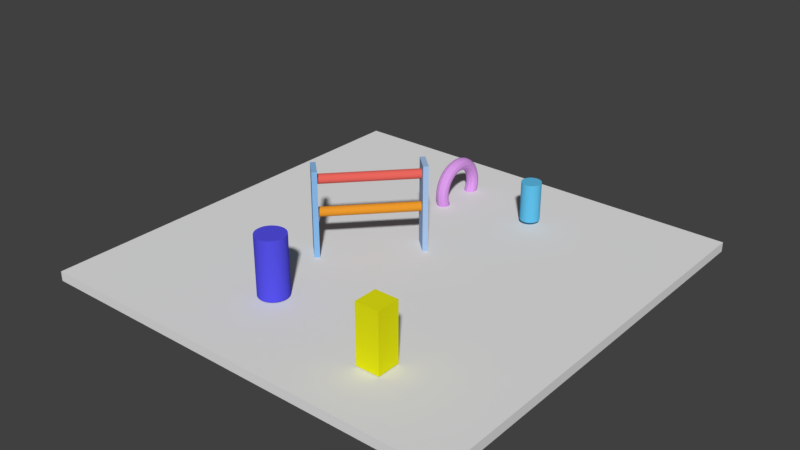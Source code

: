 # Source: knot.blend  (saved by Blender 2.79.0; exported with 4.5.12 LTS)
import bpy
from mathutils import Matrix  # noqa: F401  (used for matrix-valued properties, if any)

bpy.ops.wm.read_factory_settings(use_empty=True)
scene = bpy.context.scene
scene.name = 'Scene'

# ---- collections
col_collection_1 = bpy.data.collections.new('Collection 1'); scene.collection.children.link(col_collection_1)

# ---- materials (node trees are filled in below, after node groups)
mat_material_001 = bpy.data.materials.new('Material.001')
mat_material_001.alpha_threshold = 0.0
mat_material_001.use_transparent_shadow = False
mat_material_001.diffuse_color = (0.6873, 0.3193, 0.8, 1.0)
mat_material_001.roughness = 0.5
mat_material_007 = bpy.data.materials.new('Material.007')
mat_material_007.alpha_threshold = 0.0
mat_material_007.use_transparent_shadow = False
mat_material_007.diffuse_color = (0.7987, 0.8, 0.007642, 1.0)
mat_material_007.roughness = 0.5
mat_material_005 = bpy.data.materials.new('Material.005')
mat_material_005.alpha_threshold = 0.0
mat_material_005.use_transparent_shadow = False
mat_material_005.diffuse_color = (0.8, 0.1301, 0.1074, 1.0)
mat_material_005.roughness = 0.5
mat_material_003 = bpy.data.materials.new('Material.003')
mat_material_003.alpha_threshold = 0.0
mat_material_003.use_transparent_shadow = False
mat_material_003.diffuse_color = (0.3735, 0.5375, 0.8, 1.0)
mat_material_003.roughness = 0.5
mat_material_008 = bpy.data.materials.new('Material.008')
mat_material_008.alpha_threshold = 0.0
mat_material_008.use_transparent_shadow = False
mat_material_008.diffuse_color = (0.09194, 0.08196, 0.8, 1.0)
mat_material_008.roughness = 0.5
mat_material = bpy.data.materials.new('Material')
mat_material.alpha_threshold = 0.0
mat_material.use_transparent_shadow = False
mat_material.roughness = 0.5
mat_material_002 = bpy.data.materials.new('Material.002')
mat_material_002.alpha_threshold = 0.0
mat_material_002.use_transparent_shadow = False
mat_material_002.diffuse_color = (0.1137, 0.5101, 0.8, 1.0)
mat_material_002.roughness = 0.5
mat_material_004 = bpy.data.materials.new('Material.004')
mat_material_004.alpha_threshold = 0.0
mat_material_004.use_transparent_shadow = False
mat_material_004.diffuse_color = (0.2459, 0.4853, 0.8, 1.0)
mat_material_004.roughness = 0.5
mat_material_006 = bpy.data.materials.new('Material.006')
mat_material_006.alpha_threshold = 0.0
mat_material_006.use_transparent_shadow = False
mat_material_006.diffuse_color = (0.8, 0.3097, 0.02602, 1.0)
mat_material_006.roughness = 0.5

# ---- material node trees

# ---- world
world_world = bpy.data.worlds.new('World'); scene.world = world_world
world_world.color = (0.05088, 0.05088, 0.05088)
world_world.use_sun_shadow = False
world_world.sun_shadow_jitter_overblur = 0.0
world_world.cycles.sampling_method = 'MANUAL'

# ---- meshes
me_torus = bpy.data.meshes.new('Torus')
me_torus.from_pydata([(0.29, 0.0, 0.0), (0.2822, 0.0, 0.029), (0.261, 0.0, 0.05023), (0.232, 0.0, 0.058), (0.203, 0.0, 0.05023), (0.1818, 0.0, 0.029), (0.174, 0.0, 7.103e-18), (0.1818, 0.0, -0.029), (0.203, 0.0, -0.05023), (0.232, 0.0, -0.058), (0.261, 0.0, -0.05023), (0.2822, 0.0, -0.029), (0.2875, 0.03785, 0.0), (0.2798, 0.03684, 0.029), (0.2588, 0.03407, 0.05023), (0.23, 0.03028, 0.058), (0.2013, 0.0265, 0.05023), (0.1802, 0.02373, 0.029), (0.1725, 0.02271, 7.103e-18), (0.1802, 0.02373, -0.029), (0.2013, 0.0265, -0.05023), (0.23, 0.03028, -0.058), (0.2588, 0.03407, -0.05023), (0.2798, 0.03684, -0.029), (0.2801, 0.07506, 0.0), (0.2726, 0.07305, 0.029), (0.2521, 0.06755, 0.05023), (0.2241, 0.06005, 0.058), (0.1961, 0.05254, 0.05023), (0.1756, 0.04705, 0.029), (0.1681, 0.04503, 7.103e-18), (0.1756, 0.04705, -0.029), (0.1961, 0.05254, -0.05023), (0.2241, 0.06005, -0.058), (0.2521, 0.06755, -0.05023), (0.2726, 0.07305, -0.029), (0.2679, 0.111, 0.0), (0.2607, 0.108, 0.029), (0.2411, 0.09988, 0.05023), (0.2143, 0.08878, 0.058), (0.1875, 0.07769, 0.05023), (0.1679, 0.06956, 0.029), (0.1608, 0.06659, 7.103e-18), (0.1679, 0.06956, -0.029), (0.1875, 0.07769, -0.05023), (0.2143, 0.08878, -0.058), (0.2411, 0.09988, -0.05023), (0.2607, 0.108, -0.029), (0.2512, 0.145, 0.0), (0.2444, 0.1411, 0.029), (0.226, 0.1305, 0.05023), (0.2009, 0.116, 0.058), (0.1758, 0.1015, 0.05023), (0.1574, 0.09089, 0.029), (0.1507, 0.087, 7.103e-18), (0.1574, 0.09089, -0.029), (0.1758, 0.1015, -0.05023), (0.2009, 0.116, -0.058), (0.226, 0.1305, -0.05023), (0.2444, 0.1411, -0.029), (0.2301, 0.1765, 0.0), (0.2239, 0.1718, 0.029), (0.2071, 0.1589, 0.05023), (0.1841, 0.1412, 0.058), (0.1611, 0.1236, 0.05023), (0.1442, 0.1107, 0.029), (0.138, 0.1059, 7.103e-18), (0.1442, 0.1107, -0.029), (0.1611, 0.1236, -0.05023), (0.1841, 0.1412, -0.058), (0.2071, 0.1589, -0.05023), (0.2239, 0.1718, -0.029), (0.2051, 0.2051, 0.0), (0.1996, 0.1996, 0.029), (0.1846, 0.1846, 0.05023), (0.1641, 0.1641, 0.058), (0.1435, 0.1435, 0.05023), (0.1285, 0.1285, 0.029), (0.123, 0.123, 7.103e-18), (0.1285, 0.1285, -0.029), (0.1435, 0.1435, -0.05023), (0.1641, 0.1641, -0.058), (0.1846, 0.1846, -0.05023), (0.1996, 0.1996, -0.029), (0.1765, 0.2301, 0.0), (0.1718, 0.2239, 0.029), (0.1589, 0.2071, 0.05023), (0.1412, 0.1841, 0.058), (0.1236, 0.1611, 0.05023), (0.1107, 0.1442, 0.029), (0.1059, 0.138, 7.103e-18), (0.1107, 0.1442, -0.029), (0.1236, 0.1611, -0.05023), (0.1412, 0.1841, -0.058), (0.1589, 0.2071, -0.05023), (0.1718, 0.2239, -0.029), (0.145, 0.2512, 0.0), (0.1411, 0.2444, 0.029), (0.1305, 0.226, 0.05023), (0.116, 0.2009, 0.058), (0.1015, 0.1758, 0.05023), (0.09089, 0.1574, 0.029), (0.087, 0.1507, 7.103e-18), (0.09089, 0.1574, -0.029), (0.1015, 0.1758, -0.05023), (0.116, 0.2009, -0.058), (0.1305, 0.226, -0.05023), (0.1411, 0.2444, -0.029), (0.111, 0.2679, 0.0), (0.108, 0.2607, 0.029), (0.09988, 0.2411, 0.05023), (0.08878, 0.2143, 0.058), (0.07769, 0.1875, 0.05023), (0.06956, 0.1679, 0.029), (0.06659, 0.1608, 7.103e-18), (0.06956, 0.1679, -0.029), (0.07769, 0.1875, -0.05023), (0.08878, 0.2143, -0.058), (0.09988, 0.2411, -0.05023), (0.108, 0.2607, -0.029), (0.07506, 0.2801, 0.0), (0.07305, 0.2726, 0.029), (0.06755, 0.2521, 0.05023), (0.06005, 0.2241, 0.058), (0.05254, 0.1961, 0.05023), (0.04705, 0.1756, 0.029), (0.04503, 0.1681, 7.103e-18), (0.04705, 0.1756, -0.029), (0.05254, 0.1961, -0.05023), (0.06005, 0.2241, -0.058), (0.06755, 0.2521, -0.05023), (0.07305, 0.2726, -0.029), (0.03785, 0.2875, 0.0), (0.03684, 0.2798, 0.029), (0.03407, 0.2588, 0.05023), (0.03028, 0.23, 0.058), (0.0265, 0.2013, 0.05023), (0.02373, 0.1802, 0.029), (0.02271, 0.1725, 7.103e-18), (0.02373, 0.1802, -0.029), (0.0265, 0.2013, -0.05023), (0.03028, 0.23, -0.058), (0.03407, 0.2588, -0.05023), (0.03684, 0.2798, -0.029), (2.189e-08, 0.29, 0.0), (2.131e-08, 0.2822, 0.029), (1.971e-08, 0.261, 0.05023), (1.752e-08, 0.232, 0.058), (1.533e-08, 0.203, 0.05023), (1.372e-08, 0.1818, 0.029), (1.314e-08, 0.174, 7.103e-18), (1.372e-08, 0.1818, -0.029), (1.533e-08, 0.203, -0.05023), (1.752e-08, 0.232, -0.058), (1.971e-08, 0.261, -0.05023), (2.131e-08, 0.2822, -0.029), (-0.03785, 0.2875, 0.0), (-0.03684, 0.2798, 0.029), (-0.03407, 0.2588, 0.05023), (-0.03028, 0.23, 0.058), (-0.0265, 0.2013, 0.05023), (-0.02373, 0.1802, 0.029), (-0.02271, 0.1725, 7.103e-18), (-0.02373, 0.1802, -0.029), (-0.0265, 0.2013, -0.05023), (-0.03028, 0.23, -0.058), (-0.03407, 0.2588, -0.05023), (-0.03684, 0.2798, -0.029), (-0.07506, 0.2801, 0.0), (-0.07305, 0.2726, 0.029), (-0.06755, 0.2521, 0.05023), (-0.06005, 0.2241, 0.058), (-0.05254, 0.1961, 0.05023), (-0.04705, 0.1756, 0.029), (-0.04503, 0.1681, 7.103e-18), (-0.04705, 0.1756, -0.029), (-0.05254, 0.1961, -0.05023), (-0.06005, 0.2241, -0.058), (-0.06755, 0.2521, -0.05023), (-0.07305, 0.2726, -0.029), (-0.111, 0.2679, 0.0), (-0.108, 0.2607, 0.029), (-0.09988, 0.2411, 0.05023), (-0.08878, 0.2143, 0.058), (-0.07769, 0.1875, 0.05023), (-0.06956, 0.1679, 0.029), (-0.06659, 0.1608, 7.103e-18), (-0.06956, 0.1679, -0.029), (-0.07769, 0.1875, -0.05023), (-0.08878, 0.2143, -0.058), (-0.09988, 0.2411, -0.05023), (-0.108, 0.2607, -0.029), (-0.145, 0.2512, 0.0), (-0.1411, 0.2444, 0.029), (-0.1305, 0.226, 0.05023), (-0.116, 0.2009, 0.058), (-0.1015, 0.1758, 0.05023), (-0.09089, 0.1574, 0.029), (-0.087, 0.1507, 7.103e-18), (-0.09089, 0.1574, -0.029), (-0.1015, 0.1758, -0.05023), (-0.116, 0.2009, -0.058), (-0.1305, 0.226, -0.05023), (-0.1411, 0.2444, -0.029), (-0.1765, 0.2301, 0.0), (-0.1718, 0.2239, 0.029), (-0.1589, 0.2071, 0.05023), (-0.1412, 0.1841, 0.058), (-0.1236, 0.1611, 0.05023), (-0.1107, 0.1442, 0.029), (-0.1059, 0.138, 7.103e-18), (-0.1107, 0.1442, -0.029), (-0.1236, 0.1611, -0.05023), (-0.1412, 0.1841, -0.058), (-0.1589, 0.2071, -0.05023), (-0.1718, 0.2239, -0.029), (-0.2051, 0.2051, 0.0), (-0.1996, 0.1996, 0.029), (-0.1846, 0.1846, 0.05023), (-0.1641, 0.1641, 0.058), (-0.1435, 0.1435, 0.05023), (-0.1285, 0.1285, 0.029), (-0.123, 0.123, 7.103e-18), (-0.1285, 0.1285, -0.029), (-0.1435, 0.1435, -0.05023), (-0.1641, 0.1641, -0.058), (-0.1846, 0.1846, -0.05023), (-0.1996, 0.1996, -0.029), (-0.2301, 0.1765, 0.0), (-0.2239, 0.1718, 0.029), (-0.2071, 0.1589, 0.05023), (-0.1841, 0.1412, 0.058), (-0.1611, 0.1236, 0.05023), (-0.1442, 0.1107, 0.029), (-0.138, 0.1059, 7.103e-18), (-0.1442, 0.1107, -0.029), (-0.1611, 0.1236, -0.05023), (-0.1841, 0.1412, -0.058), (-0.2071, 0.1589, -0.05023), (-0.2239, 0.1718, -0.029), (-0.2512, 0.145, 0.0), (-0.2444, 0.1411, 0.029), (-0.226, 0.1305, 0.05023), (-0.2009, 0.116, 0.058), (-0.1758, 0.1015, 0.05023), (-0.1574, 0.09089, 0.029), (-0.1507, 0.087, 7.103e-18), (-0.1574, 0.09089, -0.029), (-0.1758, 0.1015, -0.05023), (-0.2009, 0.116, -0.058), (-0.226, 0.1305, -0.05023), (-0.2444, 0.1411, -0.029), (-0.2679, 0.111, 0.0), (-0.2607, 0.108, 0.029), (-0.2411, 0.09988, 0.05023), (-0.2143, 0.08878, 0.058), (-0.1875, 0.07769, 0.05023), (-0.1679, 0.06956, 0.029), (-0.1608, 0.06659, 7.103e-18), (-0.1679, 0.06956, -0.029), (-0.1875, 0.07769, -0.05023), (-0.2143, 0.08878, -0.058), (-0.2411, 0.09988, -0.05023), (-0.2607, 0.108, -0.029), (-0.2801, 0.07506, 0.0), (-0.2726, 0.07305, 0.029), (-0.2521, 0.06755, 0.05023), (-0.2241, 0.06005, 0.058), (-0.1961, 0.05254, 0.05023), (-0.1756, 0.04705, 0.029), (-0.1681, 0.04503, 7.103e-18), (-0.1756, 0.04705, -0.029), (-0.1961, 0.05254, -0.05023), (-0.2241, 0.06005, -0.058), (-0.2521, 0.06755, -0.05023), (-0.2726, 0.07305, -0.029), (-0.2875, 0.03785, 0.0), (-0.2798, 0.03684, 0.029), (-0.2588, 0.03407, 0.05023), (-0.23, 0.03028, 0.058), (-0.2013, 0.0265, 0.05023), (-0.1802, 0.02373, 0.029), (-0.1725, 0.02271, 7.103e-18), (-0.1802, 0.02373, -0.029), (-0.2013, 0.0265, -0.05023), (-0.23, 0.03028, -0.058), (-0.2588, 0.03407, -0.05023), (-0.2798, 0.03684, -0.029), (-0.29, 2.535e-08, 0.0), (-0.2822, 2.467e-08, 0.029), (-0.261, 2.282e-08, 0.05023), (-0.232, 2.028e-08, 0.058), (-0.203, 1.775e-08, 0.05023), (-0.1818, 1.589e-08, 0.029), (-0.174, 1.521e-08, 7.103e-18), (-0.1818, 1.589e-08, -0.029), (-0.203, 1.775e-08, -0.05023), (-0.232, 2.028e-08, -0.058), (-0.261, 2.282e-08, -0.05023), (-0.2822, 2.467e-08, -0.029), (-0.2875, -0.03785, 0.0), (-0.2798, -0.03684, 0.029), (-0.2588, -0.03407, 0.05023), (-0.23, -0.03028, 0.058), (-0.2013, -0.0265, 0.05023), (-0.1802, -0.02373, 0.029), (-0.1725, -0.02271, 7.103e-18), (-0.1802, -0.02373, -0.029), (-0.2013, -0.0265, -0.05023), (-0.23, -0.03028, -0.058), (-0.2588, -0.03407, -0.05023), (-0.2798, -0.03684, -0.029), (-0.2801, -0.07506, 0.0), (-0.2726, -0.07305, 0.029), (-0.2521, -0.06755, 0.05023), (-0.2241, -0.06005, 0.058), (-0.1961, -0.05254, 0.05023), (-0.1756, -0.04705, 0.029), (-0.1681, -0.04503, 7.103e-18), (-0.1756, -0.04705, -0.029), (-0.1961, -0.05254, -0.05023), (-0.2241, -0.06005, -0.058), (-0.2521, -0.06755, -0.05023), (-0.2726, -0.07305, -0.029), (-0.2679, -0.111, 0.0), (-0.2607, -0.108, 0.029), (-0.2411, -0.09988, 0.05023), (-0.2143, -0.08878, 0.058), (-0.1875, -0.07769, 0.05023), (-0.1679, -0.06956, 0.029), (-0.1608, -0.06659, 7.103e-18), (-0.1679, -0.06956, -0.029), (-0.1875, -0.07769, -0.05023), (-0.2143, -0.08878, -0.058), (-0.2411, -0.09988, -0.05023), (-0.2607, -0.108, -0.029), (-0.2512, -0.145, 0.0), (-0.2444, -0.1411, 0.029), (-0.226, -0.1305, 0.05023), (-0.2009, -0.116, 0.058), (-0.1758, -0.1015, 0.05023), (-0.1574, -0.09089, 0.029), (-0.1507, -0.087, 7.103e-18), (-0.1574, -0.09089, -0.029), (-0.1758, -0.1015, -0.05023), (-0.2009, -0.116, -0.058), (-0.226, -0.1305, -0.05023), (-0.2444, -0.1411, -0.029), (-0.2301, -0.1765, 0.0), (-0.2239, -0.1718, 0.029), (-0.2071, -0.1589, 0.05023), (-0.1841, -0.1412, 0.058), (-0.1611, -0.1236, 0.05023), (-0.1442, -0.1107, 0.029), (-0.138, -0.1059, 7.103e-18), (-0.1442, -0.1107, -0.029), (-0.1611, -0.1236, -0.05023), (-0.1841, -0.1412, -0.058), (-0.2071, -0.1589, -0.05023), (-0.2239, -0.1718, -0.029), (-0.2051, -0.2051, 0.0), (-0.1996, -0.1996, 0.029), (-0.1846, -0.1846, 0.05023), (-0.1641, -0.1641, 0.058), (-0.1435, -0.1435, 0.05023), (-0.1285, -0.1285, 0.029), (-0.123, -0.123, 7.103e-18), (-0.1285, -0.1285, -0.029), (-0.1435, -0.1435, -0.05023), (-0.1641, -0.1641, -0.058), (-0.1846, -0.1846, -0.05023), (-0.1996, -0.1996, -0.029), (-0.1765, -0.2301, 0.0), (-0.1718, -0.2239, 0.029), (-0.1589, -0.2071, 0.05023), (-0.1412, -0.1841, 0.058), (-0.1236, -0.1611, 0.05023), (-0.1107, -0.1442, 0.029), (-0.1059, -0.138, 7.103e-18), (-0.1107, -0.1442, -0.029), (-0.1236, -0.1611, -0.05023), (-0.1412, -0.1841, -0.058), (-0.1589, -0.2071, -0.05023), (-0.1718, -0.2239, -0.029), (-0.145, -0.2512, 0.0), (-0.1411, -0.2444, 0.029), (-0.1305, -0.226, 0.05023), (-0.116, -0.2009, 0.058), (-0.1015, -0.1758, 0.05023), (-0.09089, -0.1574, 0.029), (-0.087, -0.1507, 7.103e-18), (-0.09089, -0.1574, -0.029), (-0.1015, -0.1758, -0.05023), (-0.116, -0.2009, -0.058), (-0.1305, -0.226, -0.05023), (-0.1411, -0.2444, -0.029), (-0.111, -0.2679, 0.0), (-0.108, -0.2607, 0.029), (-0.09988, -0.2411, 0.05023), (-0.08878, -0.2143, 0.058), (-0.07769, -0.1875, 0.05023), (-0.06956, -0.1679, 0.029), (-0.06659, -0.1608, 7.103e-18), (-0.06956, -0.1679, -0.029), (-0.07769, -0.1875, -0.05023), (-0.08878, -0.2143, -0.058), (-0.09988, -0.2411, -0.05023), (-0.108, -0.2607, -0.029), (-0.07506, -0.2801, 0.0), (-0.07305, -0.2726, 0.029), (-0.06755, -0.2521, 0.05023), (-0.06005, -0.2241, 0.058), (-0.05254, -0.1961, 0.05023), (-0.04705, -0.1756, 0.029), (-0.04504, -0.1681, 7.103e-18), (-0.04705, -0.1756, -0.029), (-0.05254, -0.1961, -0.05023), (-0.06005, -0.2241, -0.058), (-0.06755, -0.2521, -0.05023), (-0.07305, -0.2726, -0.029), (-0.03785, -0.2875, 0.0), (-0.03684, -0.2798, 0.029), (-0.03407, -0.2588, 0.05023), (-0.03028, -0.23, 0.058), (-0.0265, -0.2013, 0.05023), (-0.02373, -0.1802, 0.029), (-0.02271, -0.1725, 7.103e-18), (-0.02373, -0.1802, -0.029), (-0.0265, -0.2013, -0.05023), (-0.03028, -0.23, -0.058), (-0.03407, -0.2588, -0.05023), (-0.03684, -0.2798, -0.029), (2.189e-08, -0.29, 0.0), (2.131e-08, -0.2822, 0.029), (1.971e-08, -0.261, 0.05023), (1.752e-08, -0.232, 0.058), (1.533e-08, -0.203, 0.05023), (1.372e-08, -0.1818, 0.029), (1.314e-08, -0.174, 7.103e-18), (1.372e-08, -0.1818, -0.029), (1.533e-08, -0.203, -0.05023), (1.752e-08, -0.232, -0.058), (1.971e-08, -0.261, -0.05023), (2.131e-08, -0.2822, -0.029), (0.03785, -0.2875, 0.0), (0.03684, -0.2798, 0.029), (0.03407, -0.2588, 0.05023), (0.03028, -0.23, 0.058), (0.0265, -0.2013, 0.05023), (0.02373, -0.1802, 0.029), (0.02271, -0.1725, 7.103e-18), (0.02373, -0.1802, -0.029), (0.0265, -0.2013, -0.05023), (0.03028, -0.23, -0.058), (0.03407, -0.2588, -0.05023), (0.03684, -0.2798, -0.029), (0.07506, -0.2801, 0.0), (0.07305, -0.2726, 0.029), (0.06755, -0.2521, 0.05023), (0.06005, -0.2241, 0.058), (0.05254, -0.1961, 0.05023), (0.04705, -0.1756, 0.029), (0.04503, -0.1681, 7.103e-18), (0.04705, -0.1756, -0.029), (0.05254, -0.1961, -0.05023), (0.06005, -0.2241, -0.058), (0.06755, -0.2521, -0.05023), (0.07305, -0.2726, -0.029), (0.111, -0.2679, 0.0), (0.108, -0.2607, 0.029), (0.09988, -0.2411, 0.05023), (0.08878, -0.2143, 0.058), (0.07769, -0.1875, 0.05023), (0.06956, -0.1679, 0.029), (0.06659, -0.1608, 7.103e-18), (0.06956, -0.1679, -0.029), (0.07769, -0.1875, -0.05023), (0.08878, -0.2143, -0.058), (0.09988, -0.2411, -0.05023), (0.108, -0.2607, -0.029), (0.145, -0.2512, 0.0), (0.1411, -0.2444, 0.029), (0.1305, -0.226, 0.05023), (0.116, -0.2009, 0.058), (0.1015, -0.1758, 0.05023), (0.09089, -0.1574, 0.029), (0.087, -0.1507, 7.103e-18), (0.09089, -0.1574, -0.029), (0.1015, -0.1758, -0.05023), (0.116, -0.2009, -0.058), (0.1305, -0.226, -0.05023), (0.1411, -0.2444, -0.029), (0.1765, -0.2301, 0.0), (0.1718, -0.2239, 0.029), (0.1589, -0.2071, 0.05023), (0.1412, -0.1841, 0.058), (0.1236, -0.1611, 0.05023), (0.1107, -0.1442, 0.029), (0.1059, -0.138, 7.103e-18), (0.1107, -0.1442, -0.029), (0.1236, -0.1611, -0.05023), (0.1412, -0.1841, -0.058), (0.1589, -0.2071, -0.05023), (0.1718, -0.2239, -0.029), (0.2051, -0.2051, 0.0), (0.1996, -0.1996, 0.029), (0.1846, -0.1846, 0.05023), (0.1641, -0.1641, 0.058), (0.1435, -0.1435, 0.05023), (0.1285, -0.1285, 0.029), (0.123, -0.123, 7.103e-18), (0.1285, -0.1285, -0.029), (0.1435, -0.1435, -0.05023), (0.1641, -0.1641, -0.058), (0.1846, -0.1846, -0.05023), (0.1996, -0.1996, -0.029), (0.2301, -0.1765, 0.0), (0.2239, -0.1718, 0.029), (0.2071, -0.1589, 0.05023), (0.1841, -0.1412, 0.058), (0.1611, -0.1236, 0.05023), (0.1442, -0.1107, 0.029), (0.138, -0.1059, 7.103e-18), (0.1442, -0.1107, -0.029), (0.1611, -0.1236, -0.05023), (0.1841, -0.1412, -0.058), (0.2071, -0.1589, -0.05023), (0.2239, -0.1718, -0.029), (0.2512, -0.145, 0.0), (0.2444, -0.1411, 0.029), (0.226, -0.1305, 0.05023), (0.2009, -0.116, 0.058), (0.1758, -0.1015, 0.05023), (0.1574, -0.09089, 0.029), (0.1507, -0.087, 7.103e-18), (0.1574, -0.09089, -0.029), (0.1758, -0.1015, -0.05023), (0.2009, -0.116, -0.058), (0.226, -0.1305, -0.05023), (0.2444, -0.1411, -0.029), (0.2679, -0.111, 0.0), (0.2607, -0.108, 0.029), (0.2411, -0.09988, 0.05023), (0.2143, -0.08878, 0.058), (0.1875, -0.07769, 0.05023), (0.1679, -0.06956, 0.029), (0.1608, -0.06659, 7.103e-18), (0.1679, -0.06956, -0.029), (0.1875, -0.07769, -0.05023), (0.2143, -0.08878, -0.058), (0.2411, -0.09988, -0.05023), (0.2607, -0.108, -0.029), (0.2801, -0.07506, 0.0), (0.2726, -0.07305, 0.029), (0.2521, -0.06755, 0.05023), (0.2241, -0.06005, 0.058), (0.1961, -0.05254, 0.05023), (0.1756, -0.04705, 0.029), (0.1681, -0.04503, 7.103e-18), (0.1756, -0.04705, -0.029), (0.1961, -0.05254, -0.05023), (0.2241, -0.06005, -0.058), (0.2521, -0.06755, -0.05023), (0.2726, -0.07305, -0.029), (0.2875, -0.03785, 0.0), (0.2798, -0.03684, 0.029), (0.2588, -0.03407, 0.05023), (0.23, -0.03028, 0.058), (0.2013, -0.0265, 0.05023), (0.1802, -0.02373, 0.029), (0.1725, -0.02271, 7.103e-18), (0.1802, -0.02373, -0.029), (0.2013, -0.0265, -0.05023), (0.23, -0.03028, -0.058), (0.2588, -0.03407, -0.05023), (0.2798, -0.03684, -0.029)], [], [(0, 12, 13, 1), (1, 13, 14, 2), (2, 14, 15, 3), (3, 15, 16, 4), (4, 16, 17, 5), (5, 17, 18, 6), (6, 18, 19, 7), (7, 19, 20, 8), (8, 20, 21, 9), (9, 21, 22, 10), (10, 22, 23, 11), (11, 23, 12, 0), (12, 24, 25, 13), (13, 25, 26, 14), (14, 26, 27, 15), (15, 27, 28, 16), (16, 28, 29, 17), (17, 29, 30, 18), (18, 30, 31, 19), (19, 31, 32, 20), (20, 32, 33, 21), (21, 33, 34, 22), (22, 34, 35, 23), (23, 35, 24, 12), (24, 36, 37, 25), (25, 37, 38, 26), (26, 38, 39, 27), (27, 39, 40, 28), (28, 40, 41, 29), (29, 41, 42, 30), (30, 42, 43, 31), (31, 43, 44, 32), (32, 44, 45, 33), (33, 45, 46, 34), (34, 46, 47, 35), (35, 47, 36, 24), (36, 48, 49, 37), (37, 49, 50, 38), (38, 50, 51, 39), (39, 51, 52, 40), (40, 52, 53, 41), (41, 53, 54, 42), (42, 54, 55, 43), (43, 55, 56, 44), (44, 56, 57, 45), (45, 57, 58, 46), (46, 58, 59, 47), (47, 59, 48, 36), (48, 60, 61, 49), (49, 61, 62, 50), (50, 62, 63, 51), (51, 63, 64, 52), (52, 64, 65, 53), (53, 65, 66, 54), (54, 66, 67, 55), (55, 67, 68, 56), (56, 68, 69, 57), (57, 69, 70, 58), (58, 70, 71, 59), (59, 71, 60, 48), (60, 72, 73, 61), (61, 73, 74, 62), (62, 74, 75, 63), (63, 75, 76, 64), (64, 76, 77, 65), (65, 77, 78, 66), (66, 78, 79, 67), (67, 79, 80, 68), (68, 80, 81, 69), (69, 81, 82, 70), (70, 82, 83, 71), (71, 83, 72, 60), (72, 84, 85, 73), (73, 85, 86, 74), (74, 86, 87, 75), (75, 87, 88, 76), (76, 88, 89, 77), (77, 89, 90, 78), (78, 90, 91, 79), (79, 91, 92, 80), (80, 92, 93, 81), (81, 93, 94, 82), (82, 94, 95, 83), (83, 95, 84, 72), (84, 96, 97, 85), (85, 97, 98, 86), (86, 98, 99, 87), (87, 99, 100, 88), (88, 100, 101, 89), (89, 101, 102, 90), (90, 102, 103, 91), (91, 103, 104, 92), (92, 104, 105, 93), (93, 105, 106, 94), (94, 106, 107, 95), (95, 107, 96, 84), (96, 108, 109, 97), (97, 109, 110, 98), (98, 110, 111, 99), (99, 111, 112, 100), (100, 112, 113, 101), (101, 113, 114, 102), (102, 114, 115, 103), (103, 115, 116, 104), (104, 116, 117, 105), (105, 117, 118, 106), (106, 118, 119, 107), (107, 119, 108, 96), (108, 120, 121, 109), (109, 121, 122, 110), (110, 122, 123, 111), (111, 123, 124, 112), (112, 124, 125, 113), (113, 125, 126, 114), (114, 126, 127, 115), (115, 127, 128, 116), (116, 128, 129, 117), (117, 129, 130, 118), (118, 130, 131, 119), (119, 131, 120, 108), (120, 132, 133, 121), (121, 133, 134, 122), (122, 134, 135, 123), (123, 135, 136, 124), (124, 136, 137, 125), (125, 137, 138, 126), (126, 138, 139, 127), (127, 139, 140, 128), (128, 140, 141, 129), (129, 141, 142, 130), (130, 142, 143, 131), (131, 143, 132, 120), (132, 144, 145, 133), (133, 145, 146, 134), (134, 146, 147, 135), (135, 147, 148, 136), (136, 148, 149, 137), (137, 149, 150, 138), (138, 150, 151, 139), (139, 151, 152, 140), (140, 152, 153, 141), (141, 153, 154, 142), (142, 154, 155, 143), (143, 155, 144, 132), (144, 156, 157, 145), (145, 157, 158, 146), (146, 158, 159, 147), (147, 159, 160, 148), (148, 160, 161, 149), (149, 161, 162, 150), (150, 162, 163, 151), (151, 163, 164, 152), (152, 164, 165, 153), (153, 165, 166, 154), (154, 166, 167, 155), (155, 167, 156, 144), (156, 168, 169, 157), (157, 169, 170, 158), (158, 170, 171, 159), (159, 171, 172, 160), (160, 172, 173, 161), (161, 173, 174, 162), (162, 174, 175, 163), (163, 175, 176, 164), (164, 176, 177, 165), (165, 177, 178, 166), (166, 178, 179, 167), (167, 179, 168, 156), (168, 180, 181, 169), (169, 181, 182, 170), (170, 182, 183, 171), (171, 183, 184, 172), (172, 184, 185, 173), (173, 185, 186, 174), (174, 186, 187, 175), (175, 187, 188, 176), (176, 188, 189, 177), (177, 189, 190, 178), (178, 190, 191, 179), (179, 191, 180, 168), (180, 192, 193, 181), (181, 193, 194, 182), (182, 194, 195, 183), (183, 195, 196, 184), (184, 196, 197, 185), (185, 197, 198, 186), (186, 198, 199, 187), (187, 199, 200, 188), (188, 200, 201, 189), (189, 201, 202, 190), (190, 202, 203, 191), (191, 203, 192, 180), (192, 204, 205, 193), (193, 205, 206, 194), (194, 206, 207, 195), (195, 207, 208, 196), (196, 208, 209, 197), (197, 209, 210, 198), (198, 210, 211, 199), (199, 211, 212, 200), (200, 212, 213, 201), (201, 213, 214, 202), (202, 214, 215, 203), (203, 215, 204, 192), (204, 216, 217, 205), (205, 217, 218, 206), (206, 218, 219, 207), (207, 219, 220, 208), (208, 220, 221, 209), (209, 221, 222, 210), (210, 222, 223, 211), (211, 223, 224, 212), (212, 224, 225, 213), (213, 225, 226, 214), (214, 226, 227, 215), (215, 227, 216, 204), (216, 228, 229, 217), (217, 229, 230, 218), (218, 230, 231, 219), (219, 231, 232, 220), (220, 232, 233, 221), (221, 233, 234, 222), (222, 234, 235, 223), (223, 235, 236, 224), (224, 236, 237, 225), (225, 237, 238, 226), (226, 238, 239, 227), (227, 239, 228, 216), (228, 240, 241, 229), (229, 241, 242, 230), (230, 242, 243, 231), (231, 243, 244, 232), (232, 244, 245, 233), (233, 245, 246, 234), (234, 246, 247, 235), (235, 247, 248, 236), (236, 248, 249, 237), (237, 249, 250, 238), (238, 250, 251, 239), (239, 251, 240, 228), (240, 252, 253, 241), (241, 253, 254, 242), (242, 254, 255, 243), (243, 255, 256, 244), (244, 256, 257, 245), (245, 257, 258, 246), (246, 258, 259, 247), (247, 259, 260, 248), (248, 260, 261, 249), (249, 261, 262, 250), (250, 262, 263, 251), (251, 263, 252, 240), (252, 264, 265, 253), (253, 265, 266, 254), (254, 266, 267, 255), (255, 267, 268, 256), (256, 268, 269, 257), (257, 269, 270, 258), (258, 270, 271, 259), (259, 271, 272, 260), (260, 272, 273, 261), (261, 273, 274, 262), (262, 274, 275, 263), (263, 275, 264, 252), (264, 276, 277, 265), (265, 277, 278, 266), (266, 278, 279, 267), (267, 279, 280, 268), (268, 280, 281, 269), (269, 281, 282, 270), (270, 282, 283, 271), (271, 283, 284, 272), (272, 284, 285, 273), (273, 285, 286, 274), (274, 286, 287, 275), (275, 287, 276, 264), (276, 288, 289, 277), (277, 289, 290, 278), (278, 290, 291, 279), (279, 291, 292, 280), (280, 292, 293, 281), (281, 293, 294, 282), (282, 294, 295, 283), (283, 295, 296, 284), (284, 296, 297, 285), (285, 297, 298, 286), (286, 298, 299, 287), (287, 299, 288, 276), (288, 300, 301, 289), (289, 301, 302, 290), (290, 302, 303, 291), (291, 303, 304, 292), (292, 304, 305, 293), (293, 305, 306, 294), (294, 306, 307, 295), (295, 307, 308, 296), (296, 308, 309, 297), (297, 309, 310, 298), (298, 310, 311, 299), (299, 311, 300, 288), (300, 312, 313, 301), (301, 313, 314, 302), (302, 314, 315, 303), (303, 315, 316, 304), (304, 316, 317, 305), (305, 317, 318, 306), (306, 318, 319, 307), (307, 319, 320, 308), (308, 320, 321, 309), (309, 321, 322, 310), (310, 322, 323, 311), (311, 323, 312, 300), (312, 324, 325, 313), (313, 325, 326, 314), (314, 326, 327, 315), (315, 327, 328, 316), (316, 328, 329, 317), (317, 329, 330, 318), (318, 330, 331, 319), (319, 331, 332, 320), (320, 332, 333, 321), (321, 333, 334, 322), (322, 334, 335, 323), (323, 335, 324, 312), (324, 336, 337, 325), (325, 337, 338, 326), (326, 338, 339, 327), (327, 339, 340, 328), (328, 340, 341, 329), (329, 341, 342, 330), (330, 342, 343, 331), (331, 343, 344, 332), (332, 344, 345, 333), (333, 345, 346, 334), (334, 346, 347, 335), (335, 347, 336, 324), (336, 348, 349, 337), (337, 349, 350, 338), (338, 350, 351, 339), (339, 351, 352, 340), (340, 352, 353, 341), (341, 353, 354, 342), (342, 354, 355, 343), (343, 355, 356, 344), (344, 356, 357, 345), (345, 357, 358, 346), (346, 358, 359, 347), (347, 359, 348, 336), (348, 360, 361, 349), (349, 361, 362, 350), (350, 362, 363, 351), (351, 363, 364, 352), (352, 364, 365, 353), (353, 365, 366, 354), (354, 366, 367, 355), (355, 367, 368, 356), (356, 368, 369, 357), (357, 369, 370, 358), (358, 370, 371, 359), (359, 371, 360, 348), (360, 372, 373, 361), (361, 373, 374, 362), (362, 374, 375, 363), (363, 375, 376, 364), (364, 376, 377, 365), (365, 377, 378, 366), (366, 378, 379, 367), (367, 379, 380, 368), (368, 380, 381, 369), (369, 381, 382, 370), (370, 382, 383, 371), (371, 383, 372, 360), (372, 384, 385, 373), (373, 385, 386, 374), (374, 386, 387, 375), (375, 387, 388, 376), (376, 388, 389, 377), (377, 389, 390, 378), (378, 390, 391, 379), (379, 391, 392, 380), (380, 392, 393, 381), (381, 393, 394, 382), (382, 394, 395, 383), (383, 395, 384, 372), (384, 396, 397, 385), (385, 397, 398, 386), (386, 398, 399, 387), (387, 399, 400, 388), (388, 400, 401, 389), (389, 401, 402, 390), (390, 402, 403, 391), (391, 403, 404, 392), (392, 404, 405, 393), (393, 405, 406, 394), (394, 406, 407, 395), (395, 407, 396, 384), (396, 408, 409, 397), (397, 409, 410, 398), (398, 410, 411, 399), (399, 411, 412, 400), (400, 412, 413, 401), (401, 413, 414, 402), (402, 414, 415, 403), (403, 415, 416, 404), (404, 416, 417, 405), (405, 417, 418, 406), (406, 418, 419, 407), (407, 419, 408, 396), (408, 420, 421, 409), (409, 421, 422, 410), (410, 422, 423, 411), (411, 423, 424, 412), (412, 424, 425, 413), (413, 425, 426, 414), (414, 426, 427, 415), (415, 427, 428, 416), (416, 428, 429, 417), (417, 429, 430, 418), (418, 430, 431, 419), (419, 431, 420, 408), (420, 432, 433, 421), (421, 433, 434, 422), (422, 434, 435, 423), (423, 435, 436, 424), (424, 436, 437, 425), (425, 437, 438, 426), (426, 438, 439, 427), (427, 439, 440, 428), (428, 440, 441, 429), (429, 441, 442, 430), (430, 442, 443, 431), (431, 443, 432, 420), (432, 444, 445, 433), (433, 445, 446, 434), (434, 446, 447, 435), (435, 447, 448, 436), (436, 448, 449, 437), (437, 449, 450, 438), (438, 450, 451, 439), (439, 451, 452, 440), (440, 452, 453, 441), (441, 453, 454, 442), (442, 454, 455, 443), (443, 455, 444, 432), (444, 456, 457, 445), (445, 457, 458, 446), (446, 458, 459, 447), (447, 459, 460, 448), (448, 460, 461, 449), (449, 461, 462, 450), (450, 462, 463, 451), (451, 463, 464, 452), (452, 464, 465, 453), (453, 465, 466, 454), (454, 466, 467, 455), (455, 467, 456, 444), (456, 468, 469, 457), (457, 469, 470, 458), (458, 470, 471, 459), (459, 471, 472, 460), (460, 472, 473, 461), (461, 473, 474, 462), (462, 474, 475, 463), (463, 475, 476, 464), (464, 476, 477, 465), (465, 477, 478, 466), (466, 478, 479, 467), (467, 479, 468, 456), (468, 480, 481, 469), (469, 481, 482, 470), (470, 482, 483, 471), (471, 483, 484, 472), (472, 484, 485, 473), (473, 485, 486, 474), (474, 486, 487, 475), (475, 487, 488, 476), (476, 488, 489, 477), (477, 489, 490, 478), (478, 490, 491, 479), (479, 491, 480, 468), (480, 492, 493, 481), (481, 493, 494, 482), (482, 494, 495, 483), (483, 495, 496, 484), (484, 496, 497, 485), (485, 497, 498, 486), (486, 498, 499, 487), (487, 499, 500, 488), (488, 500, 501, 489), (489, 501, 502, 490), (490, 502, 503, 491), (491, 503, 492, 480), (492, 504, 505, 493), (493, 505, 506, 494), (494, 506, 507, 495), (495, 507, 508, 496), (496, 508, 509, 497), (497, 509, 510, 498), (498, 510, 511, 499), (499, 511, 512, 500), (500, 512, 513, 501), (501, 513, 514, 502), (502, 514, 515, 503), (503, 515, 504, 492), (504, 516, 517, 505), (505, 517, 518, 506), (506, 518, 519, 507), (507, 519, 520, 508), (508, 520, 521, 509), (509, 521, 522, 510), (510, 522, 523, 511), (511, 523, 524, 512), (512, 524, 525, 513), (513, 525, 526, 514), (514, 526, 527, 515), (515, 527, 516, 504), (516, 528, 529, 517), (517, 529, 530, 518), (518, 530, 531, 519), (519, 531, 532, 520), (520, 532, 533, 521), (521, 533, 534, 522), (522, 534, 535, 523), (523, 535, 536, 524), (524, 536, 537, 525), (525, 537, 538, 526), (526, 538, 539, 527), (527, 539, 528, 516), (528, 540, 541, 529), (529, 541, 542, 530), (530, 542, 543, 531), (531, 543, 544, 532), (532, 544, 545, 533), (533, 545, 546, 534), (534, 546, 547, 535), (535, 547, 548, 536), (536, 548, 549, 537), (537, 549, 550, 538), (538, 550, 551, 539), (539, 551, 540, 528), (540, 552, 553, 541), (541, 553, 554, 542), (542, 554, 555, 543), (543, 555, 556, 544), (544, 556, 557, 545), (545, 557, 558, 546), (546, 558, 559, 547), (547, 559, 560, 548), (548, 560, 561, 549), (549, 561, 562, 550), (550, 562, 563, 551), (551, 563, 552, 540), (552, 564, 565, 553), (553, 565, 566, 554), (554, 566, 567, 555), (555, 567, 568, 556), (556, 568, 569, 557), (557, 569, 570, 558), (558, 570, 571, 559), (559, 571, 572, 560), (560, 572, 573, 561), (561, 573, 574, 562), (562, 574, 575, 563), (563, 575, 564, 552), (564, 0, 1, 565), (565, 1, 2, 566), (566, 2, 3, 567), (567, 3, 4, 568), (568, 4, 5, 569), (569, 5, 6, 570), (570, 6, 7, 571), (571, 7, 8, 572), (572, 8, 9, 573), (573, 9, 10, 574), (574, 10, 11, 575), (575, 11, 0, 564)])
me_torus.materials.append(mat_material_001)
me_torus.use_remesh_preserve_volume = False
me_torus.use_remesh_preserve_attributes = False
me_torus.use_mirror_vertex_groups = False
me_torus.update()
me_cube_004 = bpy.data.meshes.new('Cube.004')
me_cube_004.from_pydata([(-0.109, -0.109, -0.2705), (-0.109, -0.109, 0.2705), (-0.109, 0.109, -0.2705), (-0.109, 0.109, 0.2705), (0.109, -0.109, -0.2705), (0.109, -0.109, 0.2705), (0.109, 0.109, -0.2705), (0.109, 0.109, 0.2705)], [], [(0, 1, 3, 2), (2, 3, 7, 6), (6, 7, 5, 4), (4, 5, 1, 0), (2, 6, 4, 0), (7, 3, 1, 5)])
me_cube_004.materials.append(mat_material_007)
me_cube_004.use_remesh_preserve_volume = False
me_cube_004.use_remesh_preserve_attributes = False
me_cube_004.use_mirror_vertex_groups = False
me_cube_004.update()
me_cylinder_002 = bpy.data.meshes.new('Cylinder.002')
me_cylinder_002.from_pydata([(0.0, 0.04312, -0.4581), (0.0, 0.04312, 0.4581), (0.008412, 0.04229, -0.4581), (0.008412, 0.04229, 0.4581), (0.0165, 0.03984, -0.4581), (0.0165, 0.03984, 0.4581), (0.02396, 0.03585, -0.4581), (0.02396, 0.03585, 0.4581), (0.03049, 0.03049, -0.4581), (0.03049, 0.03049, 0.4581), (0.03585, 0.02396, -0.4581), (0.03585, 0.02396, 0.4581), (0.03984, 0.0165, -0.4581), (0.03984, 0.0165, 0.4581), (0.04229, 0.008412, -0.4581), (0.04229, 0.008412, 0.4581), (0.04312, 3.255e-09, -0.4581), (0.04312, 3.255e-09, 0.4581), (0.04229, -0.008412, -0.4581), (0.04229, -0.008412, 0.4581), (0.03984, -0.0165, -0.4581), (0.03984, -0.0165, 0.4581), (0.03585, -0.02396, -0.4581), (0.03585, -0.02396, 0.4581), (0.03049, -0.03049, -0.4581), (0.03049, -0.03049, 0.4581), (0.02396, -0.03585, -0.4581), (0.02396, -0.03585, 0.4581), (0.0165, -0.03984, -0.4581), (0.0165, -0.03984, 0.4581), (0.008412, -0.04229, -0.4581), (0.008412, -0.04229, 0.4581), (-1.405e-08, -0.04312, -0.4581), (-1.405e-08, -0.04312, 0.4581), (-0.008412, -0.04229, -0.4581), (-0.008412, -0.04229, 0.4581), (-0.0165, -0.03984, -0.4581), (-0.0165, -0.03984, 0.4581), (-0.02396, -0.03585, -0.4581), (-0.02396, -0.03585, 0.4581), (-0.03049, -0.03049, -0.4581), (-0.03049, -0.03049, 0.4581), (-0.03585, -0.02396, -0.4581), (-0.03585, -0.02396, 0.4581), (-0.03984, -0.0165, -0.4581), (-0.03984, -0.0165, 0.4581), (-0.04229, -0.008412, -0.4581), (-0.04229, -0.008412, 0.4581), (-0.04312, 4.164e-08, -0.4581), (-0.04312, 4.164e-08, 0.4581), (-0.04229, 0.008412, -0.4581), (-0.04229, 0.008412, 0.4581), (-0.03984, 0.0165, -0.4581), (-0.03984, 0.0165, 0.4581), (-0.03585, 0.02396, -0.4581), (-0.03585, 0.02396, 0.4581), (-0.03049, 0.03049, -0.4581), (-0.03049, 0.03049, 0.4581), (-0.02396, 0.03585, -0.4581), (-0.02396, 0.03585, 0.4581), (-0.0165, 0.03984, -0.4581), (-0.0165, 0.03984, 0.4581), (-0.008412, 0.04229, -0.4581), (-0.008412, 0.04229, 0.4581)], [], [(0, 1, 3, 2), (2, 3, 5, 4), (4, 5, 7, 6), (6, 7, 9, 8), (8, 9, 11, 10), (10, 11, 13, 12), (12, 13, 15, 14), (14, 15, 17, 16), (16, 17, 19, 18), (18, 19, 21, 20), (20, 21, 23, 22), (22, 23, 25, 24), (24, 25, 27, 26), (26, 27, 29, 28), (28, 29, 31, 30), (30, 31, 33, 32), (32, 33, 35, 34), (34, 35, 37, 36), (36, 37, 39, 38), (38, 39, 41, 40), (40, 41, 43, 42), (42, 43, 45, 44), (44, 45, 47, 46), (46, 47, 49, 48), (48, 49, 51, 50), (50, 51, 53, 52), (52, 53, 55, 54), (54, 55, 57, 56), (56, 57, 59, 58), (58, 59, 61, 60), (3, 1, 63, 61, 59, 57, 55, 53, 51, 49, 47, 45, 43, 41, 39, 37, 35, 33, 31, 29, 27, 25, 23, 21, 19, 17, 15, 13, 11, 9, 7, 5), (60, 61, 63, 62), (62, 63, 1, 0), (0, 2, 4, 6, 8, 10, 12, 14, 16, 18, 20, 22, 24, 26, 28, 30, 32, 34, 36, 38, 40, 42, 44, 46, 48, 50, 52, 54, 56, 58, 60, 62)])
me_cylinder_002.materials.append(mat_material_005)
me_cylinder_002.use_remesh_preserve_volume = False
me_cylinder_002.use_remesh_preserve_attributes = False
me_cylinder_002.use_mirror_vertex_groups = False
me_cylinder_002.update()
me_cube_002 = bpy.data.meshes.new('Cube.002')
me_cube_002.from_pydata([(-0.02359, -0.1037, -0.3972), (-0.02359, -0.1037, 0.3972), (-0.02359, 0.1037, -0.3972), (-0.02359, 0.1037, 0.3972), (0.02359, -0.1037, -0.3972), (0.02359, -0.1037, 0.3972), (0.02359, 0.1037, -0.3972), (0.02359, 0.1037, 0.3972)], [], [(0, 1, 3, 2), (2, 3, 7, 6), (6, 7, 5, 4), (4, 5, 1, 0), (2, 6, 4, 0), (7, 3, 1, 5)])
me_cube_002.materials.append(mat_material_003)
me_cube_002.use_remesh_preserve_volume = False
me_cube_002.use_remesh_preserve_attributes = False
me_cube_002.use_mirror_vertex_groups = False
me_cube_002.update()
me_cylinder = bpy.data.meshes.new('Cylinder')
me_cylinder.from_pydata([(0.0, 0.1364, -0.2726), (0.0, 0.1364, 0.2726), (0.02662, 0.1338, -0.2726), (0.02662, 0.1338, 0.2726), (0.05221, 0.1261, -0.2726), (0.05221, 0.1261, 0.2726), (0.0758, 0.1134, -0.2726), (0.0758, 0.1134, 0.2726), (0.09648, 0.09648, -0.2726), (0.09648, 0.09648, 0.2726), (0.1134, 0.0758, -0.2726), (0.1134, 0.0758, 0.2726), (0.1261, 0.05221, -0.2726), (0.1261, 0.05221, 0.2726), (0.1338, 0.02662, -0.2726), (0.1338, 0.02662, 0.2726), (0.1364, 1.03e-08, -0.2726), (0.1364, 1.03e-08, 0.2726), (0.1338, -0.02662, -0.2726), (0.1338, -0.02662, 0.2726), (0.1261, -0.05221, -0.2726), (0.1261, -0.05221, 0.2726), (0.1134, -0.0758, -0.2726), (0.1134, -0.0758, 0.2726), (0.09648, -0.09648, -0.2726), (0.09648, -0.09648, 0.2726), (0.0758, -0.1134, -0.2726), (0.0758, -0.1134, 0.2726), (0.05221, -0.1261, -0.2726), (0.05221, -0.1261, 0.2726), (0.02662, -0.1338, -0.2726), (0.02662, -0.1338, 0.2726), (-4.446e-08, -0.1364, -0.2726), (-4.446e-08, -0.1364, 0.2726), (-0.02662, -0.1338, -0.2726), (-0.02662, -0.1338, 0.2726), (-0.05221, -0.1261, -0.2726), (-0.05221, -0.1261, 0.2726), (-0.0758, -0.1134, -0.2726), (-0.0758, -0.1134, 0.2726), (-0.09648, -0.09647, -0.2726), (-0.09648, -0.09647, 0.2726), (-0.1134, -0.0758, -0.2726), (-0.1134, -0.0758, 0.2726), (-0.1261, -0.05221, -0.2726), (-0.1261, -0.05221, 0.2726), (-0.1338, -0.02662, -0.2726), (-0.1338, -0.02662, 0.2726), (-0.1364, 1.317e-07, -0.2726), (-0.1364, 1.317e-07, 0.2726), (-0.1338, 0.02662, -0.2726), (-0.1338, 0.02662, 0.2726), (-0.1261, 0.05221, -0.2726), (-0.1261, 0.05221, 0.2726), (-0.1134, 0.0758, -0.2726), (-0.1134, 0.0758, 0.2726), (-0.09647, 0.09648, -0.2726), (-0.09647, 0.09648, 0.2726), (-0.0758, 0.1134, -0.2726), (-0.0758, 0.1134, 0.2726), (-0.05221, 0.1261, -0.2726), (-0.05221, 0.1261, 0.2726), (-0.02662, 0.1338, -0.2726), (-0.02662, 0.1338, 0.2726)], [], [(0, 1, 3, 2), (2, 3, 5, 4), (4, 5, 7, 6), (6, 7, 9, 8), (8, 9, 11, 10), (10, 11, 13, 12), (12, 13, 15, 14), (14, 15, 17, 16), (16, 17, 19, 18), (18, 19, 21, 20), (20, 21, 23, 22), (22, 23, 25, 24), (24, 25, 27, 26), (26, 27, 29, 28), (28, 29, 31, 30), (30, 31, 33, 32), (32, 33, 35, 34), (34, 35, 37, 36), (36, 37, 39, 38), (38, 39, 41, 40), (40, 41, 43, 42), (42, 43, 45, 44), (44, 45, 47, 46), (46, 47, 49, 48), (48, 49, 51, 50), (50, 51, 53, 52), (52, 53, 55, 54), (54, 55, 57, 56), (56, 57, 59, 58), (58, 59, 61, 60), (3, 1, 63, 61, 59, 57, 55, 53, 51, 49, 47, 45, 43, 41, 39, 37, 35, 33, 31, 29, 27, 25, 23, 21, 19, 17, 15, 13, 11, 9, 7, 5), (60, 61, 63, 62), (62, 63, 1, 0), (0, 2, 4, 6, 8, 10, 12, 14, 16, 18, 20, 22, 24, 26, 28, 30, 32, 34, 36, 38, 40, 42, 44, 46, 48, 50, 52, 54, 56, 58, 60, 62)])
me_cylinder.materials.append(mat_material_008)
me_cylinder.use_remesh_preserve_volume = False
me_cylinder.use_remesh_preserve_attributes = False
me_cylinder.use_mirror_vertex_groups = False
me_cylinder.update()
me_cube_001 = bpy.data.meshes.new('Cube.001')
me_cube_001.from_pydata([(-2.0, -2.0, -0.04468), (-2.0, -2.0, 0.04468), (-2.0, 2.0, -0.04468), (-2.0, 2.0, 0.04468), (2.0, -2.0, -0.04468), (2.0, -2.0, 0.04468), (2.0, 2.0, -0.04468), (2.0, 2.0, 0.04468)], [], [(0, 1, 3, 2), (2, 3, 7, 6), (6, 7, 5, 4), (4, 5, 1, 0), (2, 6, 4, 0), (7, 3, 1, 5)])
_uv = me_cube_001.uv_layers.new(name='UVMap')
_uv.uv.foreach_set('vector', [1.0, 0.5, 0.9795, 0.5, 0.9795, 0.0, 1.0, 0.0, 0.959, 0.5, 0.9385, 0.5, 0.9385, 0.0, 0.959, 0.0, 0.9385, 0.5, 0.918, 0.5, 0.918, 0.0, 0.9385, 0.0, 0.959, 0.0, 0.9795, 0.0, 0.9795, 0.5, 0.959, 0.5, 1.368e-07, 1.0, 0.0, 0.5, 0.918, 0.5, 0.918, 1.0, -0.01249, 0.008152, 0.9901, 0.008152, 0.9901, 0.9814, -0.01249, 0.9814])
me_cube_001.materials.append(mat_material)
me_cube_001.use_remesh_preserve_volume = False
me_cube_001.use_remesh_preserve_attributes = False
me_cube_001.use_mirror_vertex_groups = False
me_cube_001.update()
me_cylinder_001 = bpy.data.meshes.new('Cylinder.001')
me_cylinder_001.from_pydata([(0.0, 0.09076, -0.1813), (0.0, 0.09076, 0.1813), (0.01771, 0.08901, -0.1813), (0.01771, 0.08901, 0.1813), (0.03473, 0.08385, -0.1813), (0.03473, 0.08385, 0.1813), (0.05042, 0.07546, -0.1813), (0.05042, 0.07546, 0.1813), (0.06417, 0.06417, -0.1813), (0.06417, 0.06417, 0.1813), (0.07546, 0.05042, -0.1813), (0.07546, 0.05042, 0.1813), (0.08385, 0.03473, -0.1813), (0.08385, 0.03473, 0.1813), (0.08901, 0.01771, -0.1813), (0.08901, 0.01771, 0.1813), (0.09076, 6.852e-09, -0.1813), (0.09076, 6.852e-09, 0.1813), (0.08901, -0.01771, -0.1813), (0.08901, -0.01771, 0.1813), (0.08385, -0.03473, -0.1813), (0.08385, -0.03473, 0.1813), (0.07546, -0.05042, -0.1813), (0.07546, -0.05042, 0.1813), (0.06417, -0.06417, -0.1813), (0.06417, -0.06417, 0.1813), (0.05042, -0.07546, -0.1813), (0.05042, -0.07546, 0.1813), (0.03473, -0.08385, -0.1813), (0.03473, -0.08385, 0.1813), (0.01771, -0.08901, -0.1813), (0.01771, -0.08901, 0.1813), (-2.957e-08, -0.09076, -0.1813), (-2.957e-08, -0.09076, 0.1813), (-0.01771, -0.08901, -0.1813), (-0.01771, -0.08901, 0.1813), (-0.03473, -0.08385, -0.1813), (-0.03473, -0.08385, 0.1813), (-0.05042, -0.07546, -0.1813), (-0.05042, -0.07546, 0.1813), (-0.06417, -0.06417, -0.1813), (-0.06417, -0.06417, 0.1813), (-0.07546, -0.05042, -0.1813), (-0.07546, -0.05042, 0.1813), (-0.08385, -0.03473, -0.1813), (-0.08385, -0.03473, 0.1813), (-0.08901, -0.01771, -0.1813), (-0.08901, -0.01771, 0.1813), (-0.09076, 8.763e-08, -0.1813), (-0.09076, 8.763e-08, 0.1813), (-0.08901, 0.01771, -0.1813), (-0.08901, 0.01771, 0.1813), (-0.08385, 0.03473, -0.1813), (-0.08385, 0.03473, 0.1813), (-0.07546, 0.05042, -0.1813), (-0.07546, 0.05042, 0.1813), (-0.06417, 0.06417, -0.1813), (-0.06417, 0.06417, 0.1813), (-0.05042, 0.07546, -0.1813), (-0.05042, 0.07546, 0.1813), (-0.03473, 0.08385, -0.1813), (-0.03473, 0.08385, 0.1813), (-0.01771, 0.08901, -0.1813), (-0.01771, 0.08901, 0.1813)], [], [(0, 1, 3, 2), (2, 3, 5, 4), (4, 5, 7, 6), (6, 7, 9, 8), (8, 9, 11, 10), (10, 11, 13, 12), (12, 13, 15, 14), (14, 15, 17, 16), (16, 17, 19, 18), (18, 19, 21, 20), (20, 21, 23, 22), (22, 23, 25, 24), (24, 25, 27, 26), (26, 27, 29, 28), (28, 29, 31, 30), (30, 31, 33, 32), (32, 33, 35, 34), (34, 35, 37, 36), (36, 37, 39, 38), (38, 39, 41, 40), (40, 41, 43, 42), (42, 43, 45, 44), (44, 45, 47, 46), (46, 47, 49, 48), (48, 49, 51, 50), (50, 51, 53, 52), (52, 53, 55, 54), (54, 55, 57, 56), (56, 57, 59, 58), (58, 59, 61, 60), (3, 1, 63, 61, 59, 57, 55, 53, 51, 49, 47, 45, 43, 41, 39, 37, 35, 33, 31, 29, 27, 25, 23, 21, 19, 17, 15, 13, 11, 9, 7, 5), (60, 61, 63, 62), (62, 63, 1, 0), (0, 2, 4, 6, 8, 10, 12, 14, 16, 18, 20, 22, 24, 26, 28, 30, 32, 34, 36, 38, 40, 42, 44, 46, 48, 50, 52, 54, 56, 58, 60, 62)])
me_cylinder_001.materials.append(mat_material_002)
me_cylinder_001.use_remesh_preserve_volume = False
me_cylinder_001.use_remesh_preserve_attributes = False
me_cylinder_001.use_mirror_vertex_groups = False
me_cylinder_001.update()
me_cube_003 = bpy.data.meshes.new('Cube.003')
me_cube_003.from_pydata([(-0.02359, -0.1037, -0.3972), (-0.02359, -0.1037, 0.3972), (-0.02359, 0.1037, -0.3972), (-0.02359, 0.1037, 0.3972), (0.02359, -0.1037, -0.3972), (0.02359, -0.1037, 0.3972), (0.02359, 0.1037, -0.3972), (0.02359, 0.1037, 0.3972)], [], [(0, 1, 3, 2), (2, 3, 7, 6), (6, 7, 5, 4), (4, 5, 1, 0), (2, 6, 4, 0), (7, 3, 1, 5)])
me_cube_003.materials.append(mat_material_004)
me_cube_003.use_remesh_preserve_volume = False
me_cube_003.use_remesh_preserve_attributes = False
me_cube_003.use_mirror_vertex_groups = False
me_cube_003.update()
me_cylinder_003 = bpy.data.meshes.new('Cylinder.003')
me_cylinder_003.from_pydata([(0.0, 0.04312, -0.4581), (0.0, 0.04312, 0.4581), (0.008412, 0.04229, -0.4581), (0.008412, 0.04229, 0.4581), (0.0165, 0.03984, -0.4581), (0.0165, 0.03984, 0.4581), (0.02396, 0.03585, -0.4581), (0.02396, 0.03585, 0.4581), (0.03049, 0.03049, -0.4581), (0.03049, 0.03049, 0.4581), (0.03585, 0.02396, -0.4581), (0.03585, 0.02396, 0.4581), (0.03984, 0.0165, -0.4581), (0.03984, 0.0165, 0.4581), (0.04229, 0.008412, -0.4581), (0.04229, 0.008412, 0.4581), (0.04312, 3.255e-09, -0.4581), (0.04312, 3.255e-09, 0.4581), (0.04229, -0.008412, -0.4581), (0.04229, -0.008412, 0.4581), (0.03984, -0.0165, -0.4581), (0.03984, -0.0165, 0.4581), (0.03585, -0.02396, -0.4581), (0.03585, -0.02396, 0.4581), (0.03049, -0.03049, -0.4581), (0.03049, -0.03049, 0.4581), (0.02396, -0.03585, -0.4581), (0.02396, -0.03585, 0.4581), (0.0165, -0.03984, -0.4581), (0.0165, -0.03984, 0.4581), (0.008412, -0.04229, -0.4581), (0.008412, -0.04229, 0.4581), (-1.405e-08, -0.04312, -0.4581), (-1.405e-08, -0.04312, 0.4581), (-0.008412, -0.04229, -0.4581), (-0.008412, -0.04229, 0.4581), (-0.0165, -0.03984, -0.4581), (-0.0165, -0.03984, 0.4581), (-0.02396, -0.03585, -0.4581), (-0.02396, -0.03585, 0.4581), (-0.03049, -0.03049, -0.4581), (-0.03049, -0.03049, 0.4581), (-0.03585, -0.02396, -0.4581), (-0.03585, -0.02396, 0.4581), (-0.03984, -0.0165, -0.4581), (-0.03984, -0.0165, 0.4581), (-0.04229, -0.008412, -0.4581), (-0.04229, -0.008412, 0.4581), (-0.04312, 4.164e-08, -0.4581), (-0.04312, 4.164e-08, 0.4581), (-0.04229, 0.008412, -0.4581), (-0.04229, 0.008412, 0.4581), (-0.03984, 0.0165, -0.4581), (-0.03984, 0.0165, 0.4581), (-0.03585, 0.02396, -0.4581), (-0.03585, 0.02396, 0.4581), (-0.03049, 0.03049, -0.4581), (-0.03049, 0.03049, 0.4581), (-0.02396, 0.03585, -0.4581), (-0.02396, 0.03585, 0.4581), (-0.0165, 0.03984, -0.4581), (-0.0165, 0.03984, 0.4581), (-0.008412, 0.04229, -0.4581), (-0.008412, 0.04229, 0.4581)], [], [(0, 1, 3, 2), (2, 3, 5, 4), (4, 5, 7, 6), (6, 7, 9, 8), (8, 9, 11, 10), (10, 11, 13, 12), (12, 13, 15, 14), (14, 15, 17, 16), (16, 17, 19, 18), (18, 19, 21, 20), (20, 21, 23, 22), (22, 23, 25, 24), (24, 25, 27, 26), (26, 27, 29, 28), (28, 29, 31, 30), (30, 31, 33, 32), (32, 33, 35, 34), (34, 35, 37, 36), (36, 37, 39, 38), (38, 39, 41, 40), (40, 41, 43, 42), (42, 43, 45, 44), (44, 45, 47, 46), (46, 47, 49, 48), (48, 49, 51, 50), (50, 51, 53, 52), (52, 53, 55, 54), (54, 55, 57, 56), (56, 57, 59, 58), (58, 59, 61, 60), (3, 1, 63, 61, 59, 57, 55, 53, 51, 49, 47, 45, 43, 41, 39, 37, 35, 33, 31, 29, 27, 25, 23, 21, 19, 17, 15, 13, 11, 9, 7, 5), (60, 61, 63, 62), (62, 63, 1, 0), (0, 2, 4, 6, 8, 10, 12, 14, 16, 18, 20, 22, 24, 26, 28, 30, 32, 34, 36, 38, 40, 42, 44, 46, 48, 50, 52, 54, 56, 58, 60, 62)])
me_cylinder_003.materials.append(mat_material_006)
me_cylinder_003.use_remesh_preserve_volume = False
me_cylinder_003.use_remesh_preserve_attributes = False
me_cylinder_003.use_mirror_vertex_groups = False
me_cylinder_003.update()

# ---- objects
ob_torus = bpy.data.objects.new('Torus', me_torus)
ob_cube_003 = bpy.data.objects.new('Cube_003', me_cube_004)
ob_cylinder_002 = bpy.data.objects.new('Cylinder_002', me_cylinder_002)
ob_cube_001 = bpy.data.objects.new('Cube_001', me_cube_002)
ob_cylinder = bpy.data.objects.new('Cylinder', me_cylinder)
ob_cube = bpy.data.objects.new('Cube', me_cube_001)
ob_cylinder_001 = bpy.data.objects.new('Cylinder_001', me_cylinder_001)
ob_cube_002 = bpy.data.objects.new('Cube_002', me_cube_003)
ob_cylinder_003 = bpy.data.objects.new('Cylinder_003', me_cylinder_003)

# ---- transforms, parenting, visibility, modifiers, constraints
ob_torus.location = (-0.3361, 1.249, -0.8575)
ob_torus.rotation_euler = (1.571, 2.98e-08, 1.571)
ob_torus.lineart.crease_threshold = 0.0
ob_cube_003.location = (0.9206, -1.36, -0.6756)
ob_cube_003.rotation_euler = (0.0, -0.0, 1.571)
ob_cube_003.lineart.crease_threshold = 0.0
ob_cylinder_002.location = (-0.3008, -0.06671, -0.2681)
ob_cylinder_002.rotation_euler = (-0.8196, 1.571, 0.0)
ob_cylinder_002.lineart.crease_threshold = 0.0
ob_cube_001.location = (0.02811, 0.2825, -0.5566)
ob_cube_001.rotation_euler = (0.0, -0.0, 0.8196)
ob_cube_001.lineart.crease_threshold = 0.0
ob_cylinder.location = (-0.364, -1.138, -0.6705)
ob_cylinder.rotation_euler = (0.0, -0.0, 1.571)
ob_cylinder.lineart.crease_threshold = 0.0
ob_cube.location = (0.0, 0.0, -1.0)
ob_cube.rotation_euler = (0.0, -0.0, 1.571)
ob_cube.lineart.crease_threshold = 0.0
ob_cylinder_001.location = (0.4873, 1.237, -0.7322)
ob_cylinder_001.rotation_euler = (0.0, -0.0, 1.571)
ob_cylinder_001.lineart.crease_threshold = 0.0
ob_cube_002.location = (-0.6031, -0.3935, -0.5566)
ob_cube_002.rotation_euler = (0.0, -0.0, 0.8196)
ob_cube_002.lineart.crease_threshold = 0.0
ob_cylinder_003.location = (-0.3008, -0.06671, -0.5732)
ob_cylinder_003.rotation_euler = (-0.8196, 1.571, 0.0)
ob_cylinder_003.lineart.crease_threshold = 0.0

# ---- collection membership
col_collection_1.objects.link(ob_torus)
col_collection_1.objects.link(ob_cube_003)
col_collection_1.objects.link(ob_cylinder_002)
col_collection_1.objects.link(ob_cube_001)
col_collection_1.objects.link(ob_cylinder)
col_collection_1.objects.link(ob_cube)
col_collection_1.objects.link(ob_cylinder_001)
col_collection_1.objects.link(ob_cube_002)
col_collection_1.objects.link(ob_cylinder_003)

# ---- scene / render settings (as saved in the file)
scene.frame_start = 1; scene.frame_end = 250; scene.frame_set(1)
scene.render.engine = 'BLENDER_EEVEE_NEXT'
scene.render.resolution_percentage = 50
scene.render.dither_intensity = 0.0
scene.cycles.use_denoising = False
scene.cycles.samples = 128
scene.cycles.sampling_pattern = 'TABULATED_SOBOL'
scene.cycles.use_adaptive_sampling = False
scene.cycles.use_light_tree = False
scene.cycles.blur_glossy = 0.0
scene.cycles.sample_clamp_indirect = 0.0
scene.view_settings.view_transform = 'Standard'
bpy.context.view_layer.update()

# ---- added for rendering (the .blend has no active camera and no usable light): camera, sun
cam_auto = bpy.data.cameras.new('AutoCamera')
cam_auto.lens = 50.0
cam_auto.sensor_width = 36.0
cam_auto.clip_end = 1000.0
ob_auto_camera = bpy.data.objects.new('AutoCamera', cam_auto)
scene.collection.objects.link(ob_auto_camera)
ob_auto_camera.location = (5.3131, -6.37572, 3.59706)
ob_auto_camera.rotation_euler = (1.09748, -7.21219e-08, 0.694738)
scene.camera = ob_auto_camera
light_auto_sun = bpy.data.lights.new('AutoSun', 'SUN')
light_auto_sun.energy = 3.0
light_auto_sun.angle = 0.0523599
ob_auto_sun = bpy.data.objects.new('AutoSun', light_auto_sun)
scene.collection.objects.link(ob_auto_sun)
ob_auto_sun.rotation_euler = (0.872665, 0.174533, 0.523599)
bpy.context.view_layer.update()
